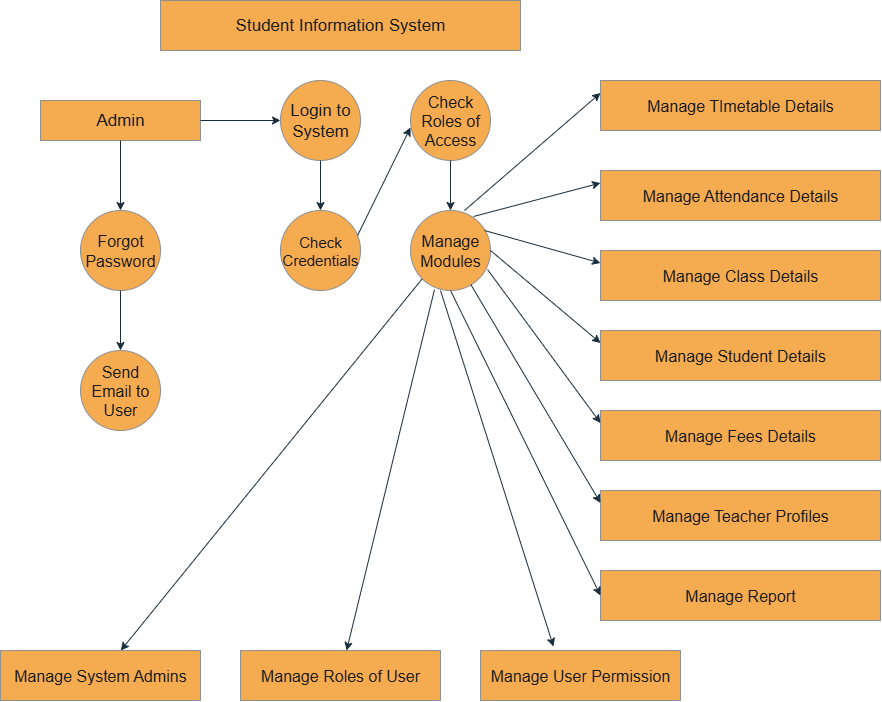

The diagram above was exported from draw.io. Its source (the exported page's mxGraphModel, read from the mxfile embedded in the PNG):
<mxGraphModel dx="1246" dy="664" grid="1" gridSize="10" guides="1" tooltips="1" connect="1" arrows="1" fold="1" page="1" pageScale="1" pageWidth="850" pageHeight="1100" math="0" shadow="0">
  <root>
    <mxCell id="0" />
    <mxCell id="1" parent="0" />
    <mxCell id="IE6mdYAavVoAHqAI-Z-9-1" value="&lt;font style=&quot;font-size: 17px;&quot;&gt;Student Information System&lt;/font&gt;" style="rounded=0;whiteSpace=wrap;html=1;labelBackgroundColor=none;fillColor=#F5AB50;strokeColor=#909090;fontColor=#1A1A1A;" vertex="1" parent="1">
      <mxGeometry x="240" y="70" width="360" height="50" as="geometry" />
    </mxCell>
    <mxCell id="IE6mdYAavVoAHqAI-Z-9-2" value="&lt;font style=&quot;font-size: 17px;&quot;&gt;Login to System&lt;/font&gt;" style="ellipse;whiteSpace=wrap;html=1;aspect=fixed;strokeColor=#909090;fontColor=#1A1A1A;fillColor=#F5AB50;" vertex="1" parent="1">
      <mxGeometry x="360" y="150" width="80" height="80" as="geometry" />
    </mxCell>
    <mxCell id="IE6mdYAavVoAHqAI-Z-9-3" value="&lt;font style=&quot;font-size: 16px;&quot;&gt;Check Roles of Access&lt;/font&gt;" style="ellipse;whiteSpace=wrap;html=1;aspect=fixed;strokeColor=#909090;fontColor=#1A1A1A;fillColor=#F5AB50;" vertex="1" parent="1">
      <mxGeometry x="490" y="150" width="80" height="80" as="geometry" />
    </mxCell>
    <mxCell id="IE6mdYAavVoAHqAI-Z-9-4" value="&lt;font style=&quot;font-size: 17px;&quot;&gt;Admin&lt;/font&gt;" style="rounded=0;whiteSpace=wrap;html=1;strokeColor=#909090;fontColor=#1A1A1A;fillColor=#F5AB50;" vertex="1" parent="1">
      <mxGeometry x="120" y="170" width="160" height="40" as="geometry" />
    </mxCell>
    <mxCell id="IE6mdYAavVoAHqAI-Z-9-5" value="&lt;font style=&quot;font-size: 16px;&quot;&gt;Forgot Password&lt;/font&gt;" style="ellipse;whiteSpace=wrap;html=1;aspect=fixed;strokeColor=#909090;fontColor=#1A1A1A;fillColor=#F5AB50;" vertex="1" parent="1">
      <mxGeometry x="160" y="280" width="80" height="80" as="geometry" />
    </mxCell>
    <mxCell id="IE6mdYAavVoAHqAI-Z-9-6" value="&lt;font style=&quot;font-size: 16px;&quot;&gt;Send Email to User&lt;/font&gt;" style="ellipse;whiteSpace=wrap;html=1;aspect=fixed;strokeColor=#909090;fontColor=#1A1A1A;fillColor=#F5AB50;" vertex="1" parent="1">
      <mxGeometry x="160" y="420" width="80" height="80" as="geometry" />
    </mxCell>
    <mxCell id="IE6mdYAavVoAHqAI-Z-9-7" value="&lt;font style=&quot;font-size: 15px;&quot;&gt;Check Credentials&lt;/font&gt;" style="ellipse;whiteSpace=wrap;html=1;aspect=fixed;strokeColor=#909090;fontColor=#1A1A1A;fillColor=#F5AB50;" vertex="1" parent="1">
      <mxGeometry x="360" y="280" width="80" height="80" as="geometry" />
    </mxCell>
    <mxCell id="IE6mdYAavVoAHqAI-Z-9-8" value="&lt;font style=&quot;font-size: 16px;&quot;&gt;Manage Modules&lt;/font&gt;" style="ellipse;whiteSpace=wrap;html=1;aspect=fixed;strokeColor=#909090;fontColor=#1A1A1A;fillColor=#F5AB50;" vertex="1" parent="1">
      <mxGeometry x="490" y="280" width="80" height="80" as="geometry" />
    </mxCell>
    <mxCell id="IE6mdYAavVoAHqAI-Z-9-9" value="&lt;font style=&quot;font-size: 16px;&quot;&gt;Manage TImetable Details&lt;/font&gt;" style="rounded=0;whiteSpace=wrap;html=1;strokeColor=#909090;fontColor=#1A1A1A;fillColor=#F5AB50;" vertex="1" parent="1">
      <mxGeometry x="680" y="150" width="280" height="50" as="geometry" />
    </mxCell>
    <mxCell id="IE6mdYAavVoAHqAI-Z-9-10" value="Manage Attendance Details" style="rounded=0;whiteSpace=wrap;html=1;strokeColor=#909090;fontColor=#1A1A1A;fillColor=#F5AB50;fontSize=16;" vertex="1" parent="1">
      <mxGeometry x="680" y="240" width="280" height="50" as="geometry" />
    </mxCell>
    <mxCell id="IE6mdYAavVoAHqAI-Z-9-11" value="Manage Class Details" style="rounded=0;whiteSpace=wrap;html=1;strokeColor=#909090;fontColor=#1A1A1A;fillColor=#F5AB50;fontSize=16;" vertex="1" parent="1">
      <mxGeometry x="680" y="320" width="280" height="50" as="geometry" />
    </mxCell>
    <mxCell id="IE6mdYAavVoAHqAI-Z-9-12" value="Manage Student Details" style="rounded=0;whiteSpace=wrap;html=1;strokeColor=#909090;fontColor=#1A1A1A;fillColor=#F5AB50;fontSize=16;" vertex="1" parent="1">
      <mxGeometry x="680" y="400" width="280" height="50" as="geometry" />
    </mxCell>
    <mxCell id="IE6mdYAavVoAHqAI-Z-9-13" value="Manage Fees Details" style="rounded=0;whiteSpace=wrap;html=1;strokeColor=#909090;fontColor=#1A1A1A;fillColor=#F5AB50;fontSize=16;" vertex="1" parent="1">
      <mxGeometry x="680" y="480" width="280" height="50" as="geometry" />
    </mxCell>
    <mxCell id="IE6mdYAavVoAHqAI-Z-9-14" value="Manage Teacher Profiles" style="rounded=0;whiteSpace=wrap;html=1;strokeColor=#909090;fontColor=#1A1A1A;fillColor=#F5AB50;fontSize=16;" vertex="1" parent="1">
      <mxGeometry x="680" y="560" width="280" height="50" as="geometry" />
    </mxCell>
    <mxCell id="IE6mdYAavVoAHqAI-Z-9-15" value="Manage Report" style="rounded=0;whiteSpace=wrap;html=1;strokeColor=#909090;fontColor=#1A1A1A;fillColor=#F5AB50;fontSize=16;" vertex="1" parent="1">
      <mxGeometry x="680" y="640" width="280" height="50" as="geometry" />
    </mxCell>
    <mxCell id="IE6mdYAavVoAHqAI-Z-9-19" value="" style="endArrow=classic;html=1;rounded=0;strokeColor=#182E3E;fontColor=#1A1A1A;exitX=0.5;exitY=1;exitDx=0;exitDy=0;" edge="1" parent="1" source="IE6mdYAavVoAHqAI-Z-9-3" target="IE6mdYAavVoAHqAI-Z-9-8">
      <mxGeometry width="50" height="50" relative="1" as="geometry">
        <mxPoint x="550" y="180" as="sourcePoint" />
        <mxPoint x="600" y="130" as="targetPoint" />
      </mxGeometry>
    </mxCell>
    <mxCell id="IE6mdYAavVoAHqAI-Z-9-21" value="" style="endArrow=classic;html=1;rounded=0;strokeColor=#182E3E;fontColor=#1A1A1A;entryX=0;entryY=0.25;entryDx=0;entryDy=0;exitX=0.675;exitY=0;exitDx=0;exitDy=0;exitPerimeter=0;" edge="1" parent="1" source="IE6mdYAavVoAHqAI-Z-9-8" target="IE6mdYAavVoAHqAI-Z-9-9">
      <mxGeometry width="50" height="50" relative="1" as="geometry">
        <mxPoint x="550" y="280" as="sourcePoint" />
        <mxPoint x="600" y="230" as="targetPoint" />
      </mxGeometry>
    </mxCell>
    <mxCell id="IE6mdYAavVoAHqAI-Z-9-22" value="" style="endArrow=classic;html=1;rounded=0;strokeColor=#182E3E;fontColor=#1A1A1A;exitX=0.788;exitY=0.075;exitDx=0;exitDy=0;entryX=0;entryY=0.25;entryDx=0;entryDy=0;exitPerimeter=0;" edge="1" parent="1" source="IE6mdYAavVoAHqAI-Z-9-8" target="IE6mdYAavVoAHqAI-Z-9-10">
      <mxGeometry width="50" height="50" relative="1" as="geometry">
        <mxPoint x="550" y="350" as="sourcePoint" />
        <mxPoint x="600" y="300" as="targetPoint" />
      </mxGeometry>
    </mxCell>
    <mxCell id="IE6mdYAavVoAHqAI-Z-9-23" value="" style="endArrow=classic;html=1;rounded=0;strokeColor=#182E3E;fontColor=#1A1A1A;entryX=0;entryY=0.25;entryDx=0;entryDy=0;exitX=0.925;exitY=0.25;exitDx=0;exitDy=0;exitPerimeter=0;" edge="1" parent="1" source="IE6mdYAavVoAHqAI-Z-9-8" target="IE6mdYAavVoAHqAI-Z-9-11">
      <mxGeometry width="50" height="50" relative="1" as="geometry">
        <mxPoint x="550" y="350" as="sourcePoint" />
        <mxPoint x="600" y="300" as="targetPoint" />
      </mxGeometry>
    </mxCell>
    <mxCell id="IE6mdYAavVoAHqAI-Z-9-24" value="" style="endArrow=classic;html=1;rounded=0;strokeColor=#182E3E;fontColor=#1A1A1A;exitX=1;exitY=0.5;exitDx=0;exitDy=0;entryX=0;entryY=0.25;entryDx=0;entryDy=0;" edge="1" parent="1" source="IE6mdYAavVoAHqAI-Z-9-8" target="IE6mdYAavVoAHqAI-Z-9-12">
      <mxGeometry width="50" height="50" relative="1" as="geometry">
        <mxPoint x="550" y="460" as="sourcePoint" />
        <mxPoint x="600" y="410" as="targetPoint" />
      </mxGeometry>
    </mxCell>
    <mxCell id="IE6mdYAavVoAHqAI-Z-9-26" value="" style="endArrow=classic;html=1;rounded=0;strokeColor=#182E3E;fontColor=#1A1A1A;entryX=0;entryY=0.25;entryDx=0;entryDy=0;exitX=0.963;exitY=0.738;exitDx=0;exitDy=0;exitPerimeter=0;" edge="1" parent="1" source="IE6mdYAavVoAHqAI-Z-9-8" target="IE6mdYAavVoAHqAI-Z-9-13">
      <mxGeometry width="50" height="50" relative="1" as="geometry">
        <mxPoint x="566" y="334" as="sourcePoint" />
        <mxPoint x="600" y="410" as="targetPoint" />
      </mxGeometry>
    </mxCell>
    <mxCell id="IE6mdYAavVoAHqAI-Z-9-27" value="" style="endArrow=classic;html=1;rounded=0;strokeColor=#182E3E;fontColor=#1A1A1A;entryX=0;entryY=0.25;entryDx=0;entryDy=0;" edge="1" parent="1" source="IE6mdYAavVoAHqAI-Z-9-8" target="IE6mdYAavVoAHqAI-Z-9-14">
      <mxGeometry width="50" height="50" relative="1" as="geometry">
        <mxPoint x="550" y="460" as="sourcePoint" />
        <mxPoint x="600" y="410" as="targetPoint" />
      </mxGeometry>
    </mxCell>
    <mxCell id="IE6mdYAavVoAHqAI-Z-9-28" value="" style="endArrow=classic;html=1;rounded=0;strokeColor=#182E3E;fontColor=#1A1A1A;exitX=0.5;exitY=1;exitDx=0;exitDy=0;entryX=0;entryY=0.5;entryDx=0;entryDy=0;" edge="1" parent="1" source="IE6mdYAavVoAHqAI-Z-9-8" target="IE6mdYAavVoAHqAI-Z-9-15">
      <mxGeometry width="50" height="50" relative="1" as="geometry">
        <mxPoint x="550" y="610" as="sourcePoint" />
        <mxPoint x="600" y="560" as="targetPoint" />
      </mxGeometry>
    </mxCell>
    <mxCell id="IE6mdYAavVoAHqAI-Z-9-29" value="Manage System Admins" style="rounded=0;whiteSpace=wrap;html=1;strokeColor=#909090;fontColor=#1A1A1A;fillColor=#F5AB50;fontSize=16;" vertex="1" parent="1">
      <mxGeometry x="80" y="720" width="200" height="50" as="geometry" />
    </mxCell>
    <mxCell id="IE6mdYAavVoAHqAI-Z-9-30" value="Manage Roles of User" style="rounded=0;whiteSpace=wrap;html=1;strokeColor=#909090;fontColor=#1A1A1A;fillColor=#F5AB50;fontSize=16;" vertex="1" parent="1">
      <mxGeometry x="320" y="720" width="200" height="50" as="geometry" />
    </mxCell>
    <mxCell id="IE6mdYAavVoAHqAI-Z-9-31" value="Manage User Permission" style="rounded=0;whiteSpace=wrap;html=1;strokeColor=#909090;fontColor=#1A1A1A;fillColor=#F5AB50;fontSize=16;" vertex="1" parent="1">
      <mxGeometry x="560" y="720" width="200" height="50" as="geometry" />
    </mxCell>
    <mxCell id="IE6mdYAavVoAHqAI-Z-9-32" value="" style="endArrow=classic;html=1;rounded=0;strokeColor=#182E3E;fontColor=#1A1A1A;entryX=0.365;entryY=-0.08;entryDx=0;entryDy=0;entryPerimeter=0;" edge="1" parent="1" target="IE6mdYAavVoAHqAI-Z-9-31">
      <mxGeometry width="50" height="50" relative="1" as="geometry">
        <mxPoint x="520" y="360" as="sourcePoint" />
        <mxPoint x="520" y="560" as="targetPoint" />
      </mxGeometry>
    </mxCell>
    <mxCell id="IE6mdYAavVoAHqAI-Z-9-33" value="" style="endArrow=classic;html=1;rounded=0;strokeColor=#182E3E;fontColor=#1A1A1A;exitX=0.3;exitY=0.988;exitDx=0;exitDy=0;exitPerimeter=0;" edge="1" parent="1" source="IE6mdYAavVoAHqAI-Z-9-8" target="IE6mdYAavVoAHqAI-Z-9-30">
      <mxGeometry width="50" height="50" relative="1" as="geometry">
        <mxPoint x="470" y="570" as="sourcePoint" />
        <mxPoint x="520" y="520" as="targetPoint" />
      </mxGeometry>
    </mxCell>
    <mxCell id="IE6mdYAavVoAHqAI-Z-9-34" value="" style="endArrow=classic;html=1;rounded=0;strokeColor=#182E3E;fontColor=#1A1A1A;exitX=0;exitY=1;exitDx=0;exitDy=0;" edge="1" parent="1" source="IE6mdYAavVoAHqAI-Z-9-8" target="IE6mdYAavVoAHqAI-Z-9-29">
      <mxGeometry width="50" height="50" relative="1" as="geometry">
        <mxPoint x="470" y="570" as="sourcePoint" />
        <mxPoint x="520" y="520" as="targetPoint" />
      </mxGeometry>
    </mxCell>
    <mxCell id="IE6mdYAavVoAHqAI-Z-9-35" value="" style="endArrow=classic;html=1;rounded=0;strokeColor=#182E3E;fontColor=#1A1A1A;exitX=1;exitY=0.5;exitDx=0;exitDy=0;" edge="1" parent="1" source="IE6mdYAavVoAHqAI-Z-9-4">
      <mxGeometry width="50" height="50" relative="1" as="geometry">
        <mxPoint x="300" y="200" as="sourcePoint" />
        <mxPoint x="360" y="190" as="targetPoint" />
      </mxGeometry>
    </mxCell>
    <mxCell id="IE6mdYAavVoAHqAI-Z-9-36" value="" style="endArrow=classic;html=1;rounded=0;strokeColor=#182E3E;fontColor=#1A1A1A;exitX=0.5;exitY=1;exitDx=0;exitDy=0;" edge="1" parent="1" source="IE6mdYAavVoAHqAI-Z-9-2" target="IE6mdYAavVoAHqAI-Z-9-7">
      <mxGeometry width="50" height="50" relative="1" as="geometry">
        <mxPoint x="470" y="340" as="sourcePoint" />
        <mxPoint x="520" y="290" as="targetPoint" />
      </mxGeometry>
    </mxCell>
    <mxCell id="IE6mdYAavVoAHqAI-Z-9-37" value="" style="endArrow=classic;html=1;rounded=0;strokeColor=#182E3E;fontColor=#1A1A1A;exitX=0.5;exitY=1;exitDx=0;exitDy=0;" edge="1" parent="1" source="IE6mdYAavVoAHqAI-Z-9-4" target="IE6mdYAavVoAHqAI-Z-9-5">
      <mxGeometry width="50" height="50" relative="1" as="geometry">
        <mxPoint x="470" y="340" as="sourcePoint" />
        <mxPoint x="520" y="290" as="targetPoint" />
      </mxGeometry>
    </mxCell>
    <mxCell id="IE6mdYAavVoAHqAI-Z-9-38" value="" style="endArrow=classic;html=1;rounded=0;strokeColor=#182E3E;fontColor=#1A1A1A;exitX=0.5;exitY=1;exitDx=0;exitDy=0;entryX=0.5;entryY=0;entryDx=0;entryDy=0;" edge="1" parent="1" source="IE6mdYAavVoAHqAI-Z-9-5" target="IE6mdYAavVoAHqAI-Z-9-6">
      <mxGeometry width="50" height="50" relative="1" as="geometry">
        <mxPoint x="470" y="340" as="sourcePoint" />
        <mxPoint x="520" y="290" as="targetPoint" />
      </mxGeometry>
    </mxCell>
    <mxCell id="IE6mdYAavVoAHqAI-Z-9-39" value="" style="endArrow=classic;html=1;rounded=0;strokeColor=#182E3E;fontColor=#1A1A1A;entryX=0;entryY=0.588;entryDx=0;entryDy=0;entryPerimeter=0;exitX=0.963;exitY=0.313;exitDx=0;exitDy=0;exitPerimeter=0;" edge="1" parent="1" source="IE6mdYAavVoAHqAI-Z-9-7" target="IE6mdYAavVoAHqAI-Z-9-3">
      <mxGeometry width="50" height="50" relative="1" as="geometry">
        <mxPoint x="470" y="280" as="sourcePoint" />
        <mxPoint x="520" y="230" as="targetPoint" />
      </mxGeometry>
    </mxCell>
  </root>
</mxGraphModel>